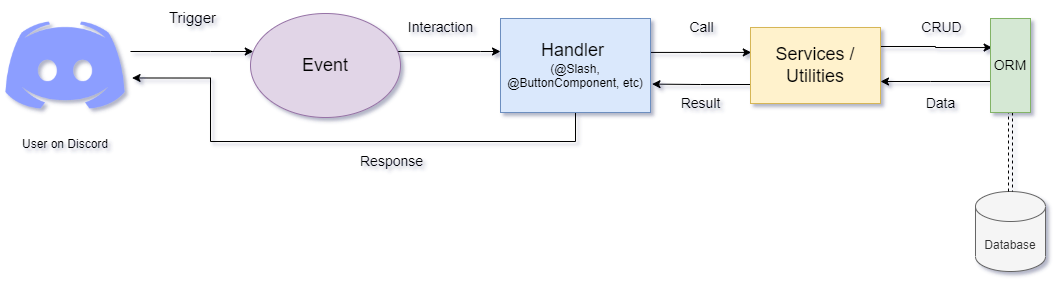

The diagram above was exported from draw.io. Its source (the exported page's mxGraphModel, read from the mxfile embedded in the PNG):
<mxGraphModel dx="948" dy="536" grid="1" gridSize="10" guides="1" tooltips="1" connect="1" arrows="1" fold="1" page="1" pageScale="1" pageWidth="1169" pageHeight="827" background="none" math="0" shadow="0">
  <root>
    <mxCell id="0" />
    <mxCell id="1" parent="0" />
    <mxCell id="YwaMK1pmiN_xX9MO5yCd-67" style="edgeStyle=orthogonalEdgeStyle;rounded=0;orthogonalLoop=1;jettySize=auto;html=1;labelBackgroundColor=none;" edge="1" parent="1" source="YwaMK1pmiN_xX9MO5yCd-62" target="YwaMK1pmiN_xX9MO5yCd-64">
      <mxGeometry relative="1" as="geometry">
        <Array as="points">
          <mxPoint x="280" y="400" />
          <mxPoint x="280" y="400" />
        </Array>
      </mxGeometry>
    </mxCell>
    <mxCell id="YwaMK1pmiN_xX9MO5yCd-68" value="&lt;span style=&quot;font-size: 15px;&quot;&gt;Trigger&lt;/span&gt;" style="edgeLabel;html=1;align=center;verticalAlign=middle;resizable=0;points=[];labelBackgroundColor=none;" vertex="1" connectable="0" parent="YwaMK1pmiN_xX9MO5yCd-67">
      <mxGeometry x="0.2333" relative="1" as="geometry">
        <mxPoint x="-14" y="-34" as="offset" />
      </mxGeometry>
    </mxCell>
    <mxCell id="YwaMK1pmiN_xX9MO5yCd-62" value="User on Discord" style="shape=image;verticalLabelPosition=bottom;labelBackgroundColor=none;verticalAlign=top;aspect=fixed;imageAspect=0;image=https://www.freepnglogos.com/uploads/discord-logo-png/concours-discord-cartes-voeux-fortnite-france-6.png;" vertex="1" parent="1">
      <mxGeometry x="70" y="349" width="130" height="130" as="geometry" />
    </mxCell>
    <mxCell id="YwaMK1pmiN_xX9MO5yCd-73" style="edgeStyle=orthogonalEdgeStyle;rounded=0;orthogonalLoop=1;jettySize=auto;html=1;fontSize=14;labelBackgroundColor=none;" edge="1" parent="1" source="YwaMK1pmiN_xX9MO5yCd-64" target="YwaMK1pmiN_xX9MO5yCd-69">
      <mxGeometry relative="1" as="geometry">
        <Array as="points">
          <mxPoint x="550" y="400" />
          <mxPoint x="550" y="400" />
        </Array>
      </mxGeometry>
    </mxCell>
    <mxCell id="YwaMK1pmiN_xX9MO5yCd-74" value="Interaction" style="edgeLabel;html=1;align=center;verticalAlign=middle;resizable=0;points=[];fontSize=14;labelBackgroundColor=none;" vertex="1" connectable="0" parent="YwaMK1pmiN_xX9MO5yCd-73">
      <mxGeometry x="-0.1835" y="-1" relative="1" as="geometry">
        <mxPoint y="-25" as="offset" />
      </mxGeometry>
    </mxCell>
    <mxCell id="YwaMK1pmiN_xX9MO5yCd-64" value="&lt;font style=&quot;font-size: 18px;&quot;&gt;Event&lt;/font&gt;" style="ellipse;whiteSpace=wrap;html=1;labelBackgroundColor=none;fillColor=#e1d5e7;strokeColor=#9673a6;" vertex="1" parent="1">
      <mxGeometry x="320" y="362" width="150" height="104" as="geometry" />
    </mxCell>
    <mxCell id="YwaMK1pmiN_xX9MO5yCd-75" style="edgeStyle=orthogonalEdgeStyle;rounded=0;orthogonalLoop=1;jettySize=auto;html=1;entryX=0.006;entryY=0.328;entryDx=0;entryDy=0;fontSize=14;entryPerimeter=0;labelBackgroundColor=none;" edge="1" parent="1" source="YwaMK1pmiN_xX9MO5yCd-69" target="YwaMK1pmiN_xX9MO5yCd-70">
      <mxGeometry relative="1" as="geometry">
        <Array as="points">
          <mxPoint x="770" y="400" />
        </Array>
      </mxGeometry>
    </mxCell>
    <mxCell id="YwaMK1pmiN_xX9MO5yCd-76" value="Call" style="edgeLabel;html=1;align=center;verticalAlign=middle;resizable=0;points=[];fontSize=14;labelBackgroundColor=none;" vertex="1" connectable="0" parent="YwaMK1pmiN_xX9MO5yCd-75">
      <mxGeometry x="-0.3782" y="1" relative="1" as="geometry">
        <mxPoint x="19" y="-24" as="offset" />
      </mxGeometry>
    </mxCell>
    <mxCell id="YwaMK1pmiN_xX9MO5yCd-89" style="edgeStyle=orthogonalEdgeStyle;rounded=0;orthogonalLoop=1;jettySize=auto;html=1;entryX=1.012;entryY=0.596;entryDx=0;entryDy=0;entryPerimeter=0;fontSize=14;labelBackgroundColor=none;" edge="1" parent="1" source="YwaMK1pmiN_xX9MO5yCd-69" target="YwaMK1pmiN_xX9MO5yCd-62">
      <mxGeometry relative="1" as="geometry">
        <Array as="points">
          <mxPoint x="645" y="490" />
          <mxPoint x="280" y="490" />
          <mxPoint x="280" y="427" />
        </Array>
      </mxGeometry>
    </mxCell>
    <mxCell id="YwaMK1pmiN_xX9MO5yCd-90" value="Response" style="edgeLabel;html=1;align=center;verticalAlign=middle;resizable=0;points=[];fontSize=14;labelBackgroundColor=none;" vertex="1" connectable="0" parent="YwaMK1pmiN_xX9MO5yCd-89">
      <mxGeometry x="-0.2705" relative="1" as="geometry">
        <mxPoint x="-18" y="20" as="offset" />
      </mxGeometry>
    </mxCell>
    <mxCell id="YwaMK1pmiN_xX9MO5yCd-69" value="&lt;font style=&quot;&quot;&gt;&lt;font style=&quot;font-size: 18px;&quot;&gt;Handler &lt;/font&gt;&lt;br&gt;&lt;font style=&quot;font-size: 12px;&quot;&gt;(@Slash, @ButtonComponent, etc)&lt;/font&gt;&lt;/font&gt;" style="rounded=0;whiteSpace=wrap;html=1;labelBackgroundColor=none;fillColor=#dae8fc;strokeColor=#6c8ebf;" vertex="1" parent="1">
      <mxGeometry x="570" y="367" width="150" height="94" as="geometry" />
    </mxCell>
    <mxCell id="YwaMK1pmiN_xX9MO5yCd-78" style="edgeStyle=orthogonalEdgeStyle;rounded=0;orthogonalLoop=1;jettySize=auto;html=1;exitX=1;exitY=0.25;exitDx=0;exitDy=0;entryX=0.041;entryY=0.309;entryDx=0;entryDy=0;entryPerimeter=0;fontSize=14;labelBackgroundColor=none;" edge="1" parent="1" source="YwaMK1pmiN_xX9MO5yCd-70" target="YwaMK1pmiN_xX9MO5yCd-72">
      <mxGeometry relative="1" as="geometry" />
    </mxCell>
    <mxCell id="YwaMK1pmiN_xX9MO5yCd-79" value="CRUD" style="edgeLabel;html=1;align=center;verticalAlign=middle;resizable=0;points=[];fontSize=14;labelBackgroundColor=none;" vertex="1" connectable="0" parent="YwaMK1pmiN_xX9MO5yCd-78">
      <mxGeometry x="0.3325" y="1" relative="1" as="geometry">
        <mxPoint x="-14" y="-19" as="offset" />
      </mxGeometry>
    </mxCell>
    <mxCell id="YwaMK1pmiN_xX9MO5yCd-85" style="edgeStyle=orthogonalEdgeStyle;rounded=0;orthogonalLoop=1;jettySize=auto;html=1;exitX=0;exitY=0.75;exitDx=0;exitDy=0;entryX=1.01;entryY=0.698;entryDx=0;entryDy=0;entryPerimeter=0;fontSize=14;labelBackgroundColor=none;" edge="1" parent="1" source="YwaMK1pmiN_xX9MO5yCd-70" target="YwaMK1pmiN_xX9MO5yCd-69">
      <mxGeometry relative="1" as="geometry" />
    </mxCell>
    <mxCell id="YwaMK1pmiN_xX9MO5yCd-86" value="Result" style="edgeLabel;html=1;align=center;verticalAlign=middle;resizable=0;points=[];fontSize=14;labelBackgroundColor=none;" vertex="1" connectable="0" parent="YwaMK1pmiN_xX9MO5yCd-85">
      <mxGeometry x="0.304" y="2" relative="1" as="geometry">
        <mxPoint x="14" y="17" as="offset" />
      </mxGeometry>
    </mxCell>
    <mxCell id="YwaMK1pmiN_xX9MO5yCd-70" value="&lt;font style=&quot;font-size: 18px;&quot;&gt;Services / Utilities&lt;/font&gt;" style="rounded=0;whiteSpace=wrap;html=1;labelBackgroundColor=none;fontSize=10;fillColor=#fff2cc;strokeColor=#d6b656;" vertex="1" parent="1">
      <mxGeometry x="820" y="376" width="130" height="76" as="geometry" />
    </mxCell>
    <mxCell id="YwaMK1pmiN_xX9MO5yCd-71" value="&lt;font style=&quot;font-size: 12px;&quot;&gt;Database&lt;/font&gt;" style="shape=cylinder3;whiteSpace=wrap;html=1;boundedLbl=1;backgroundOutline=1;size=15;labelBackgroundColor=none;fontSize=14;fillColor=#f5f5f5;fontColor=#333333;strokeColor=#666666;" vertex="1" parent="1">
      <mxGeometry x="1045" y="540" width="70" height="80" as="geometry" />
    </mxCell>
    <mxCell id="YwaMK1pmiN_xX9MO5yCd-80" style="edgeStyle=orthogonalEdgeStyle;rounded=0;orthogonalLoop=1;jettySize=auto;html=1;fontSize=14;shape=link;dashed=1;labelBackgroundColor=none;" edge="1" parent="1" source="YwaMK1pmiN_xX9MO5yCd-72" target="YwaMK1pmiN_xX9MO5yCd-71">
      <mxGeometry relative="1" as="geometry" />
    </mxCell>
    <mxCell id="YwaMK1pmiN_xX9MO5yCd-83" style="edgeStyle=orthogonalEdgeStyle;rounded=0;orthogonalLoop=1;jettySize=auto;html=1;fontSize=14;labelBackgroundColor=none;" edge="1" parent="1" source="YwaMK1pmiN_xX9MO5yCd-72" target="YwaMK1pmiN_xX9MO5yCd-70">
      <mxGeometry relative="1" as="geometry">
        <Array as="points">
          <mxPoint x="1000" y="430" />
          <mxPoint x="1000" y="430" />
        </Array>
      </mxGeometry>
    </mxCell>
    <mxCell id="YwaMK1pmiN_xX9MO5yCd-84" value="Data" style="edgeLabel;html=1;align=center;verticalAlign=middle;resizable=0;points=[];fontSize=14;labelBackgroundColor=none;" vertex="1" connectable="0" parent="YwaMK1pmiN_xX9MO5yCd-83">
      <mxGeometry x="0.1573" y="1" relative="1" as="geometry">
        <mxPoint x="13" y="21" as="offset" />
      </mxGeometry>
    </mxCell>
    <mxCell id="YwaMK1pmiN_xX9MO5yCd-72" value="&lt;font style=&quot;font-size: 14px;&quot;&gt;ORM&lt;/font&gt;" style="rounded=0;whiteSpace=wrap;html=1;labelBackgroundColor=none;fontSize=12;fillColor=#d5e8d4;strokeColor=#82b366;" vertex="1" parent="1">
      <mxGeometry x="1060" y="367" width="40" height="94" as="geometry" />
    </mxCell>
  </root>
</mxGraphModel>